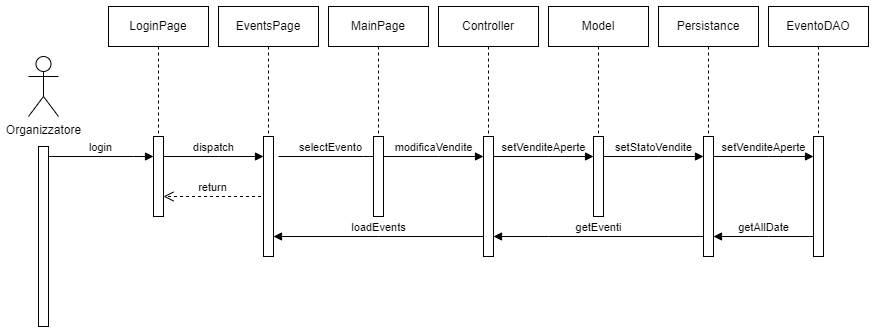

The diagram above was exported from draw.io. Its source (the exported page's mxGraphModel, read from the mxfile embedded in the PNG):
<mxGraphModel dx="1674" dy="836" grid="1" gridSize="10" guides="1" tooltips="1" connect="1" arrows="1" fold="1" page="1" pageScale="1" pageWidth="1169" pageHeight="827" math="0" shadow="0">
  <root>
    <mxCell id="0" />
    <mxCell id="1" parent="0" />
    <mxCell id="vNUCcEhm--Hg5ij2zQtX-1" value="Organizzatore" style="shape=umlActor;verticalLabelPosition=bottom;verticalAlign=top;html=1;" parent="1" vertex="1">
      <mxGeometry x="40" y="90" width="30" height="60" as="geometry" />
    </mxCell>
    <mxCell id="vNUCcEhm--Hg5ij2zQtX-2" value="" style="html=1;points=[[0,0,0,0,5],[0,1,0,0,-5],[1,0,0,0,5],[1,1,0,0,-5]];perimeter=orthogonalPerimeter;outlineConnect=0;targetShapes=umlLifeline;portConstraint=eastwest;newEdgeStyle={&quot;curved&quot;:0,&quot;rounded&quot;:0};" parent="1" vertex="1">
      <mxGeometry x="50" y="180" width="10" height="180" as="geometry" />
    </mxCell>
    <mxCell id="vNUCcEhm--Hg5ij2zQtX-3" value="login" style="html=1;verticalAlign=bottom;endArrow=block;edgeStyle=elbowEdgeStyle;elbow=vertical;curved=0;rounded=0;" parent="1" edge="1">
      <mxGeometry x="-0.0028" relative="1" as="geometry">
        <mxPoint x="60" y="190" as="sourcePoint" />
        <Array as="points">
          <mxPoint x="145" y="190" />
        </Array>
        <mxPoint x="165" y="190" as="targetPoint" />
        <mxPoint as="offset" />
      </mxGeometry>
    </mxCell>
    <mxCell id="vNUCcEhm--Hg5ij2zQtX-4" value="" style="group" parent="1" vertex="1" connectable="0">
      <mxGeometry x="120" y="40" width="100" height="210" as="geometry" />
    </mxCell>
    <mxCell id="vNUCcEhm--Hg5ij2zQtX-5" value="LoginPage" style="shape=umlLifeline;perimeter=lifelinePerimeter;whiteSpace=wrap;html=1;container=0;dropTarget=0;collapsible=0;recursiveResize=0;outlineConnect=0;portConstraint=eastwest;newEdgeStyle={&quot;edgeStyle&quot;:&quot;elbowEdgeStyle&quot;,&quot;elbow&quot;:&quot;vertical&quot;,&quot;curved&quot;:0,&quot;rounded&quot;:0};" parent="vNUCcEhm--Hg5ij2zQtX-4" vertex="1">
      <mxGeometry width="100" height="210" as="geometry" />
    </mxCell>
    <mxCell id="vNUCcEhm--Hg5ij2zQtX-6" value="" style="html=1;points=[[0,0,0,0,5],[0,1,0,0,-5],[1,0,0,0,5],[1,1,0,0,-5]];perimeter=orthogonalPerimeter;outlineConnect=0;targetShapes=umlLifeline;portConstraint=eastwest;newEdgeStyle={&quot;curved&quot;:0,&quot;rounded&quot;:0};" parent="vNUCcEhm--Hg5ij2zQtX-4" vertex="1">
      <mxGeometry x="45" y="130" width="10" height="80" as="geometry" />
    </mxCell>
    <mxCell id="vNUCcEhm--Hg5ij2zQtX-7" value="return" style="html=1;verticalAlign=bottom;endArrow=open;dashed=1;endSize=8;curved=0;rounded=0;entryX=1.5;entryY=0.625;entryDx=0;entryDy=0;entryPerimeter=0;" parent="vNUCcEhm--Hg5ij2zQtX-4" edge="1">
      <mxGeometry relative="1" as="geometry">
        <mxPoint x="152.5" y="190" as="sourcePoint" />
        <mxPoint x="55" y="190" as="targetPoint" />
      </mxGeometry>
    </mxCell>
    <mxCell id="vNUCcEhm--Hg5ij2zQtX-8" value="dispatch" style="html=1;verticalAlign=bottom;endArrow=block;edgeStyle=elbowEdgeStyle;elbow=vertical;curved=0;rounded=0;" parent="1" source="vNUCcEhm--Hg5ij2zQtX-6" target="vNUCcEhm--Hg5ij2zQtX-11" edge="1">
      <mxGeometry relative="1" as="geometry">
        <mxPoint x="180" y="190" as="sourcePoint" />
        <Array as="points">
          <mxPoint x="230" y="190" />
        </Array>
        <mxPoint x="270" y="190" as="targetPoint" />
      </mxGeometry>
    </mxCell>
    <mxCell id="vNUCcEhm--Hg5ij2zQtX-9" value="" style="group" parent="1" vertex="1" connectable="0">
      <mxGeometry x="230" y="40" width="100" height="270" as="geometry" />
    </mxCell>
    <mxCell id="vNUCcEhm--Hg5ij2zQtX-10" value="EventsPage" style="shape=umlLifeline;perimeter=lifelinePerimeter;whiteSpace=wrap;html=1;container=0;dropTarget=0;collapsible=0;recursiveResize=0;outlineConnect=0;portConstraint=eastwest;newEdgeStyle={&quot;edgeStyle&quot;:&quot;elbowEdgeStyle&quot;,&quot;elbow&quot;:&quot;vertical&quot;,&quot;curved&quot;:0,&quot;rounded&quot;:0};" parent="vNUCcEhm--Hg5ij2zQtX-9" vertex="1">
      <mxGeometry width="100" height="210" as="geometry" />
    </mxCell>
    <mxCell id="vNUCcEhm--Hg5ij2zQtX-11" value="" style="html=1;points=[[0,0,0,0,5],[0,1,0,0,-5],[1,0,0,0,5],[1,1,0,0,-5]];perimeter=orthogonalPerimeter;outlineConnect=0;targetShapes=umlLifeline;portConstraint=eastwest;newEdgeStyle={&quot;curved&quot;:0,&quot;rounded&quot;:0};" parent="vNUCcEhm--Hg5ij2zQtX-9" vertex="1">
      <mxGeometry x="45" y="130" width="10" height="120" as="geometry" />
    </mxCell>
    <mxCell id="vNUCcEhm--Hg5ij2zQtX-12" value="selectEvento" style="html=1;verticalAlign=bottom;endArrow=block;edgeStyle=elbowEdgeStyle;elbow=vertical;curved=0;rounded=0;" parent="1" edge="1">
      <mxGeometry x="-0.0028" relative="1" as="geometry">
        <mxPoint x="290" y="190" as="sourcePoint" />
        <Array as="points">
          <mxPoint x="375" y="190" />
        </Array>
        <mxPoint x="395" y="190" as="targetPoint" />
        <mxPoint as="offset" />
      </mxGeometry>
    </mxCell>
    <mxCell id="vNUCcEhm--Hg5ij2zQtX-13" value="" style="group" parent="1" vertex="1" connectable="0">
      <mxGeometry x="340" y="40" width="100" height="210" as="geometry" />
    </mxCell>
    <mxCell id="vNUCcEhm--Hg5ij2zQtX-14" value="MainPage" style="shape=umlLifeline;perimeter=lifelinePerimeter;whiteSpace=wrap;html=1;container=0;dropTarget=0;collapsible=0;recursiveResize=0;outlineConnect=0;portConstraint=eastwest;newEdgeStyle={&quot;edgeStyle&quot;:&quot;elbowEdgeStyle&quot;,&quot;elbow&quot;:&quot;vertical&quot;,&quot;curved&quot;:0,&quot;rounded&quot;:0};" parent="vNUCcEhm--Hg5ij2zQtX-13" vertex="1">
      <mxGeometry width="100" height="210" as="geometry" />
    </mxCell>
    <mxCell id="vNUCcEhm--Hg5ij2zQtX-15" value="" style="html=1;points=[[0,0,0,0,5],[0,1,0,0,-5],[1,0,0,0,5],[1,1,0,0,-5]];perimeter=orthogonalPerimeter;outlineConnect=0;targetShapes=umlLifeline;portConstraint=eastwest;newEdgeStyle={&quot;curved&quot;:0,&quot;rounded&quot;:0};" parent="vNUCcEhm--Hg5ij2zQtX-13" vertex="1">
      <mxGeometry x="45" y="130" width="10" height="80" as="geometry" />
    </mxCell>
    <mxCell id="vNUCcEhm--Hg5ij2zQtX-16" value="modificaVendite" style="html=1;verticalAlign=bottom;endArrow=block;edgeStyle=elbowEdgeStyle;elbow=vertical;curved=0;rounded=0;" parent="1" source="vNUCcEhm--Hg5ij2zQtX-15" edge="1">
      <mxGeometry x="0.008" relative="1" as="geometry">
        <mxPoint x="400" y="190" as="sourcePoint" />
        <Array as="points">
          <mxPoint x="450" y="190" />
        </Array>
        <mxPoint x="495" y="190" as="targetPoint" />
        <mxPoint as="offset" />
      </mxGeometry>
    </mxCell>
    <mxCell id="vNUCcEhm--Hg5ij2zQtX-17" value="" style="group" parent="1" vertex="1" connectable="0">
      <mxGeometry x="450" y="40" width="100" height="260" as="geometry" />
    </mxCell>
    <mxCell id="vNUCcEhm--Hg5ij2zQtX-18" value="Controller" style="shape=umlLifeline;perimeter=lifelinePerimeter;whiteSpace=wrap;html=1;container=0;dropTarget=0;collapsible=0;recursiveResize=0;outlineConnect=0;portConstraint=eastwest;newEdgeStyle={&quot;edgeStyle&quot;:&quot;elbowEdgeStyle&quot;,&quot;elbow&quot;:&quot;vertical&quot;,&quot;curved&quot;:0,&quot;rounded&quot;:0};" parent="vNUCcEhm--Hg5ij2zQtX-17" vertex="1">
      <mxGeometry width="100" height="210" as="geometry" />
    </mxCell>
    <mxCell id="vNUCcEhm--Hg5ij2zQtX-19" value="" style="html=1;points=[[0,0,0,0,5],[0,1,0,0,-5],[1,0,0,0,5],[1,1,0,0,-5]];perimeter=orthogonalPerimeter;outlineConnect=0;targetShapes=umlLifeline;portConstraint=eastwest;newEdgeStyle={&quot;curved&quot;:0,&quot;rounded&quot;:0};" parent="vNUCcEhm--Hg5ij2zQtX-17" vertex="1">
      <mxGeometry x="45" y="130" width="10" height="120" as="geometry" />
    </mxCell>
    <mxCell id="vNUCcEhm--Hg5ij2zQtX-20" value="" style="group" parent="1" vertex="1" connectable="0">
      <mxGeometry x="560" y="40" width="100" height="210" as="geometry" />
    </mxCell>
    <mxCell id="vNUCcEhm--Hg5ij2zQtX-21" value="Model" style="shape=umlLifeline;perimeter=lifelinePerimeter;whiteSpace=wrap;html=1;container=0;dropTarget=0;collapsible=0;recursiveResize=0;outlineConnect=0;portConstraint=eastwest;newEdgeStyle={&quot;edgeStyle&quot;:&quot;elbowEdgeStyle&quot;,&quot;elbow&quot;:&quot;vertical&quot;,&quot;curved&quot;:0,&quot;rounded&quot;:0};" parent="vNUCcEhm--Hg5ij2zQtX-20" vertex="1">
      <mxGeometry width="100" height="210" as="geometry" />
    </mxCell>
    <mxCell id="vNUCcEhm--Hg5ij2zQtX-22" value="" style="html=1;points=[[0,0,0,0,5],[0,1,0,0,-5],[1,0,0,0,5],[1,1,0,0,-5]];perimeter=orthogonalPerimeter;outlineConnect=0;targetShapes=umlLifeline;portConstraint=eastwest;newEdgeStyle={&quot;curved&quot;:0,&quot;rounded&quot;:0};" parent="vNUCcEhm--Hg5ij2zQtX-20" vertex="1">
      <mxGeometry x="45" y="130" width="10" height="80" as="geometry" />
    </mxCell>
    <mxCell id="vNUCcEhm--Hg5ij2zQtX-23" value="setVenditeAperte" style="html=1;verticalAlign=bottom;endArrow=block;edgeStyle=elbowEdgeStyle;elbow=vertical;curved=0;rounded=0;" parent="vNUCcEhm--Hg5ij2zQtX-20" edge="1">
      <mxGeometry relative="1" as="geometry">
        <mxPoint x="-55" y="150" as="sourcePoint" />
        <Array as="points">
          <mxPoint y="150" />
        </Array>
        <mxPoint x="45" y="150" as="targetPoint" />
      </mxGeometry>
    </mxCell>
    <mxCell id="vNUCcEhm--Hg5ij2zQtX-24" value="" style="group" parent="1" vertex="1" connectable="0">
      <mxGeometry x="670" y="40" width="100" height="280" as="geometry" />
    </mxCell>
    <mxCell id="vNUCcEhm--Hg5ij2zQtX-25" value="Persistance" style="shape=umlLifeline;perimeter=lifelinePerimeter;whiteSpace=wrap;html=1;container=0;dropTarget=0;collapsible=0;recursiveResize=0;outlineConnect=0;portConstraint=eastwest;newEdgeStyle={&quot;edgeStyle&quot;:&quot;elbowEdgeStyle&quot;,&quot;elbow&quot;:&quot;vertical&quot;,&quot;curved&quot;:0,&quot;rounded&quot;:0};" parent="vNUCcEhm--Hg5ij2zQtX-24" vertex="1">
      <mxGeometry width="100" height="210" as="geometry" />
    </mxCell>
    <mxCell id="vNUCcEhm--Hg5ij2zQtX-26" value="" style="html=1;points=[[0,0,0,0,5],[0,1,0,0,-5],[1,0,0,0,5],[1,1,0,0,-5]];perimeter=orthogonalPerimeter;outlineConnect=0;targetShapes=umlLifeline;portConstraint=eastwest;newEdgeStyle={&quot;curved&quot;:0,&quot;rounded&quot;:0};" parent="vNUCcEhm--Hg5ij2zQtX-24" vertex="1">
      <mxGeometry x="45" y="130" width="10" height="120" as="geometry" />
    </mxCell>
    <mxCell id="vNUCcEhm--Hg5ij2zQtX-27" value="setStatoVendite" style="html=1;verticalAlign=bottom;endArrow=block;edgeStyle=elbowEdgeStyle;elbow=vertical;curved=0;rounded=0;" parent="vNUCcEhm--Hg5ij2zQtX-24" edge="1">
      <mxGeometry relative="1" as="geometry">
        <mxPoint x="-55" y="150" as="sourcePoint" />
        <Array as="points">
          <mxPoint y="150" />
        </Array>
        <mxPoint x="45" y="150" as="targetPoint" />
      </mxGeometry>
    </mxCell>
    <mxCell id="vNUCcEhm--Hg5ij2zQtX-28" value="" style="group" parent="1" vertex="1" connectable="0">
      <mxGeometry x="780" y="40" width="100" height="270" as="geometry" />
    </mxCell>
    <mxCell id="vNUCcEhm--Hg5ij2zQtX-29" value="EventoDAO" style="shape=umlLifeline;perimeter=lifelinePerimeter;whiteSpace=wrap;html=1;container=0;dropTarget=0;collapsible=0;recursiveResize=0;outlineConnect=0;portConstraint=eastwest;newEdgeStyle={&quot;edgeStyle&quot;:&quot;elbowEdgeStyle&quot;,&quot;elbow&quot;:&quot;vertical&quot;,&quot;curved&quot;:0,&quot;rounded&quot;:0};" parent="vNUCcEhm--Hg5ij2zQtX-28" vertex="1">
      <mxGeometry width="100" height="210" as="geometry" />
    </mxCell>
    <mxCell id="vNUCcEhm--Hg5ij2zQtX-30" value="" style="html=1;points=[[0,0,0,0,5],[0,1,0,0,-5],[1,0,0,0,5],[1,1,0,0,-5]];perimeter=orthogonalPerimeter;outlineConnect=0;targetShapes=umlLifeline;portConstraint=eastwest;newEdgeStyle={&quot;curved&quot;:0,&quot;rounded&quot;:0};" parent="vNUCcEhm--Hg5ij2zQtX-28" vertex="1">
      <mxGeometry x="45" y="130" width="10" height="120" as="geometry" />
    </mxCell>
    <mxCell id="vNUCcEhm--Hg5ij2zQtX-31" value="setVenditeAperte" style="html=1;verticalAlign=bottom;endArrow=block;edgeStyle=elbowEdgeStyle;elbow=vertical;curved=0;rounded=0;" parent="vNUCcEhm--Hg5ij2zQtX-28" edge="1">
      <mxGeometry relative="1" as="geometry">
        <mxPoint x="-55" y="150" as="sourcePoint" />
        <Array as="points">
          <mxPoint y="150" />
        </Array>
        <mxPoint x="45" y="150" as="targetPoint" />
      </mxGeometry>
    </mxCell>
    <mxCell id="vNUCcEhm--Hg5ij2zQtX-32" value="loadEvents" style="html=1;verticalAlign=bottom;endArrow=block;edgeStyle=elbowEdgeStyle;elbow=vertical;curved=0;rounded=0;" parent="1" source="vNUCcEhm--Hg5ij2zQtX-19" target="vNUCcEhm--Hg5ij2zQtX-11" edge="1">
      <mxGeometry x="-0.0028" relative="1" as="geometry">
        <mxPoint x="500" y="290" as="sourcePoint" />
        <Array as="points">
          <mxPoint x="390" y="270" />
        </Array>
        <mxPoint x="450" y="290" as="targetPoint" />
        <mxPoint as="offset" />
      </mxGeometry>
    </mxCell>
    <mxCell id="vNUCcEhm--Hg5ij2zQtX-33" value="getEventi" style="html=1;verticalAlign=bottom;endArrow=block;edgeStyle=elbowEdgeStyle;elbow=vertical;curved=0;rounded=0;" parent="1" source="vNUCcEhm--Hg5ij2zQtX-26" target="vNUCcEhm--Hg5ij2zQtX-19" edge="1">
      <mxGeometry relative="1" as="geometry">
        <mxPoint x="515" y="200" as="sourcePoint" />
        <Array as="points">
          <mxPoint x="560" y="270" />
        </Array>
        <mxPoint x="615" y="200" as="targetPoint" />
      </mxGeometry>
    </mxCell>
    <mxCell id="vNUCcEhm--Hg5ij2zQtX-34" value="getAllDate" style="html=1;verticalAlign=bottom;endArrow=block;edgeStyle=elbowEdgeStyle;elbow=vertical;curved=0;rounded=0;" parent="1" source="vNUCcEhm--Hg5ij2zQtX-30" target="vNUCcEhm--Hg5ij2zQtX-26" edge="1">
      <mxGeometry x="-0.0028" relative="1" as="geometry">
        <mxPoint x="505" y="280" as="sourcePoint" />
        <Array as="points">
          <mxPoint x="780" y="270" />
        </Array>
        <mxPoint x="285" y="280" as="targetPoint" />
        <mxPoint as="offset" />
      </mxGeometry>
    </mxCell>
  </root>
</mxGraphModel>